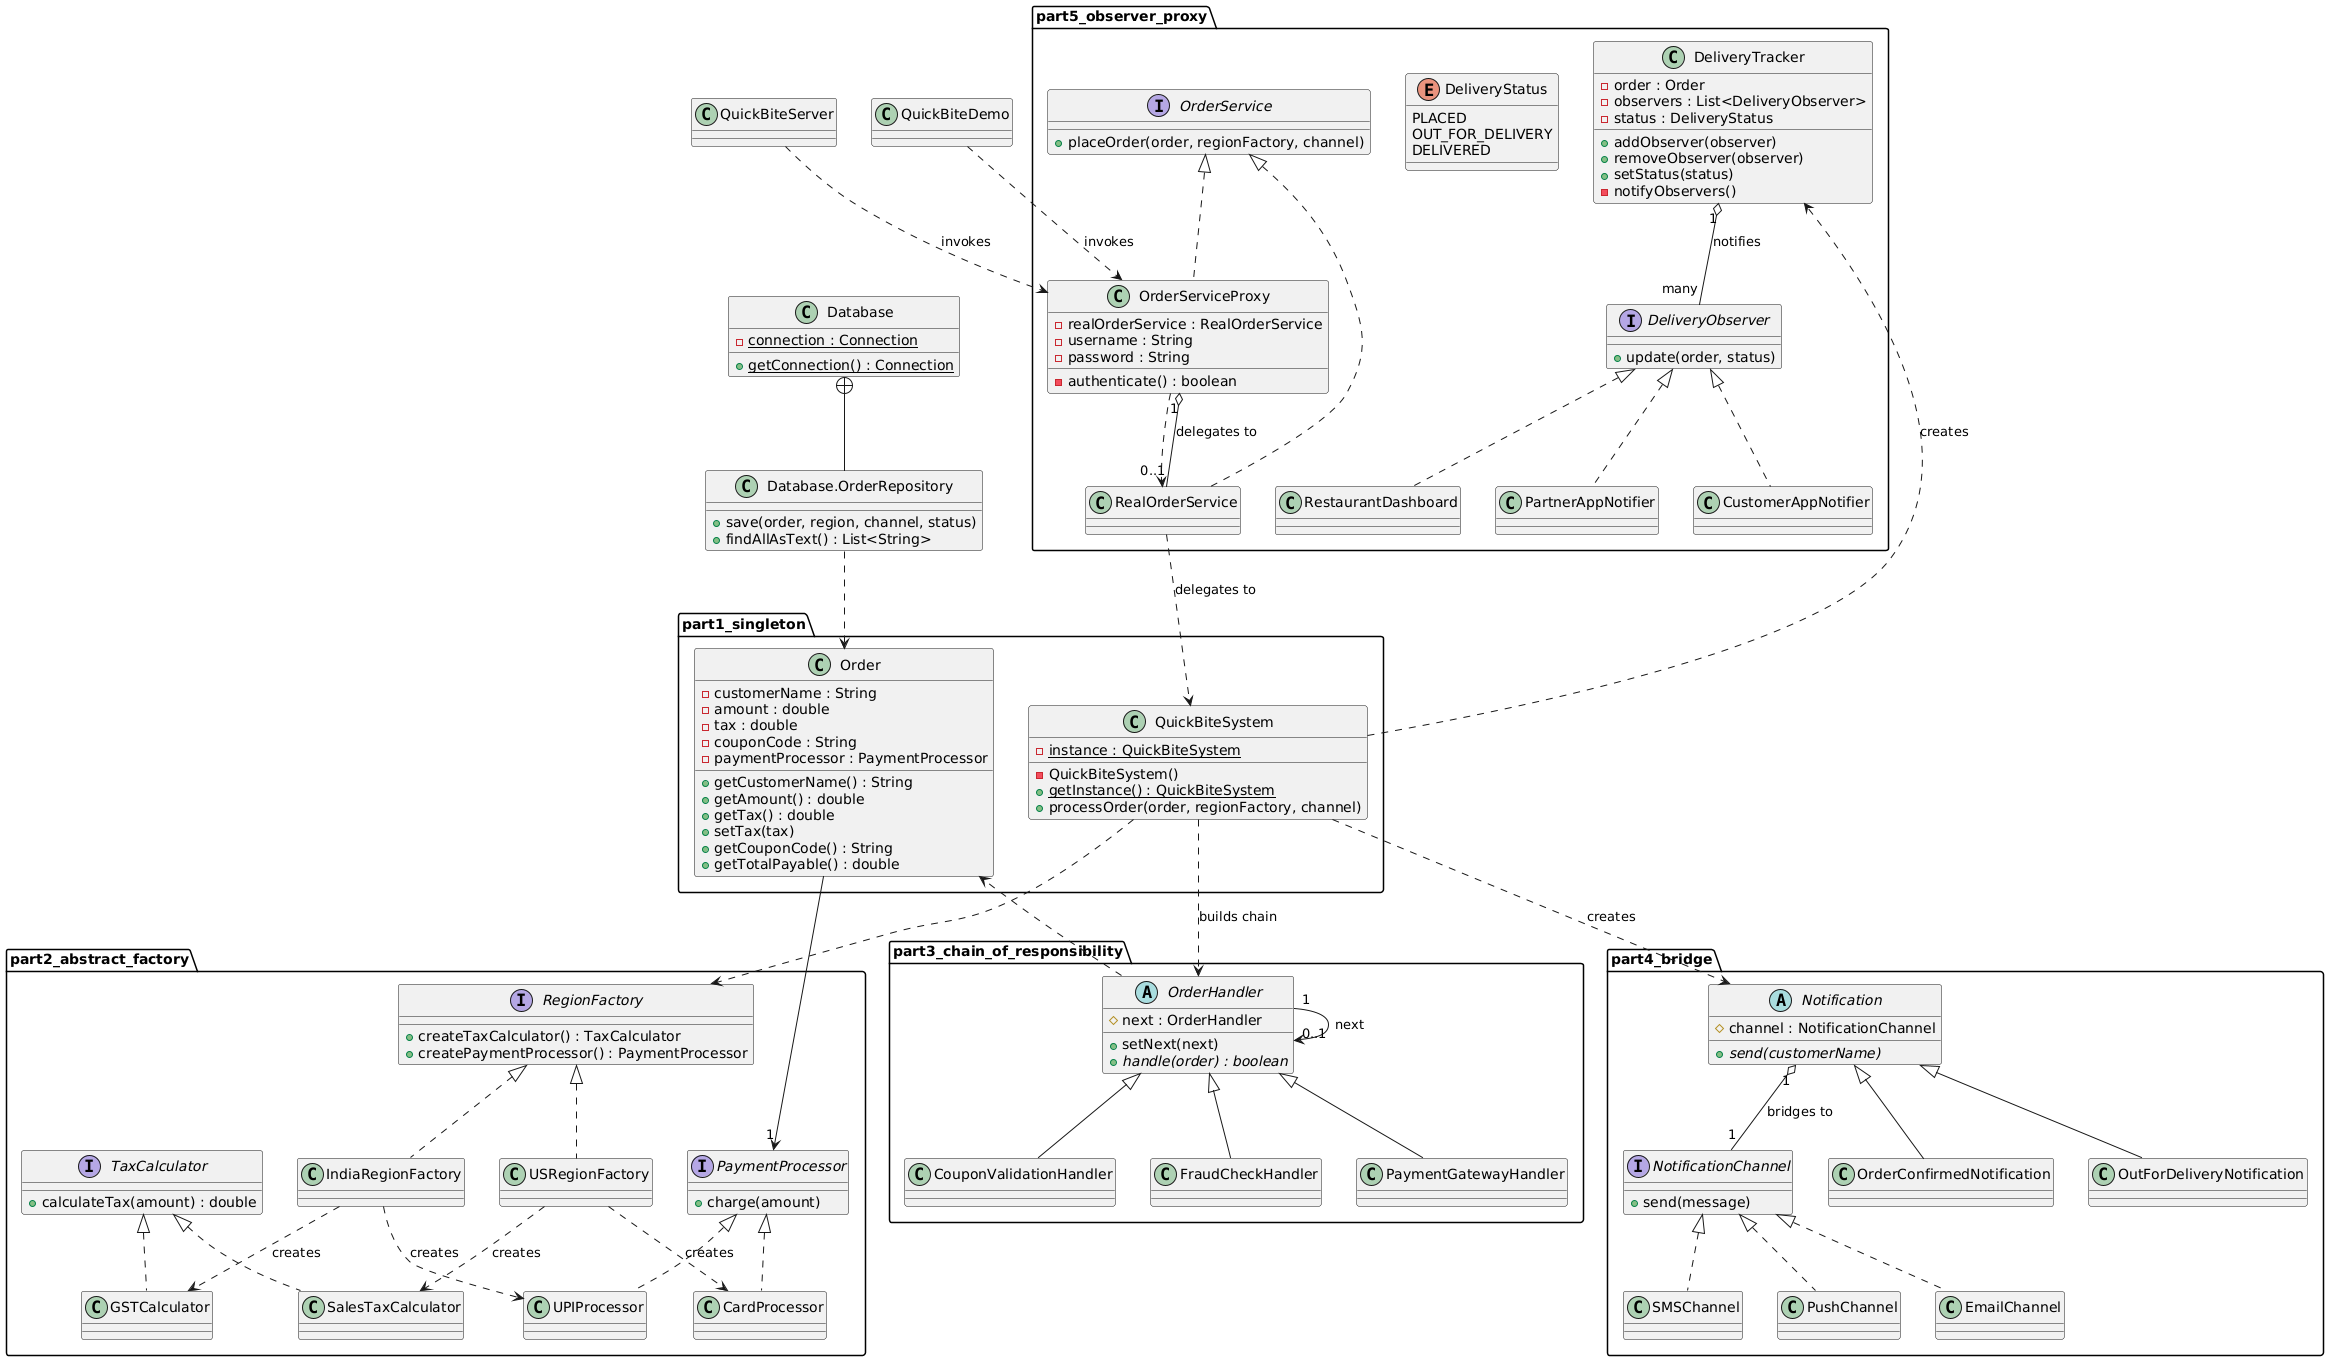

The diagram above was rendered by PlantUML. Its source (embedded in the PNG):
@startuml
package "part1_singleton" {
  class QuickBiteSystem {
    - {static} instance : QuickBiteSystem
    - QuickBiteSystem()
    + {static} getInstance() : QuickBiteSystem
    + processOrder(order, regionFactory, channel)
  }
  class Order {
    - customerName : String
    - amount : double
    - tax : double
    - couponCode : String
    - paymentProcessor : PaymentProcessor
    + getCustomerName() : String
    + getAmount() : double
    + getTax() : double
    + setTax(tax)
    + getCouponCode() : String
    + getTotalPayable() : double
  }
}

package "part2_abstract_factory" {
  interface RegionFactory {
    + createTaxCalculator() : TaxCalculator
    + createPaymentProcessor() : PaymentProcessor
  }
  interface TaxCalculator {
    + calculateTax(amount) : double
  }
  interface PaymentProcessor {
    + charge(amount)
  }
  class IndiaRegionFactory implements RegionFactory
  class USRegionFactory implements RegionFactory
  class GSTCalculator implements TaxCalculator
  class SalesTaxCalculator implements TaxCalculator
  class UPIProcessor implements PaymentProcessor
  class CardProcessor implements PaymentProcessor

  IndiaRegionFactory ..> GSTCalculator : creates
  IndiaRegionFactory ..> UPIProcessor : creates
  USRegionFactory ..> SalesTaxCalculator : creates
  USRegionFactory ..> CardProcessor : creates
}

package "part3_chain_of_responsibility" {
  abstract class OrderHandler {
    # next : OrderHandler
    + setNext(next)
    + {abstract} handle(order) : boolean
  }
  class CouponValidationHandler extends OrderHandler
  class FraudCheckHandler extends OrderHandler
  class PaymentGatewayHandler extends OrderHandler

  OrderHandler "1" --> "0..1" OrderHandler : next
}

package "part4_bridge" {
  interface NotificationChannel {
    + send(message)
  }
  abstract class Notification {
    # channel : NotificationChannel
    + {abstract} send(customerName)
  }
  class EmailChannel implements NotificationChannel
  class SMSChannel implements NotificationChannel
  class PushChannel implements NotificationChannel
  class OrderConfirmedNotification extends Notification
  class OutForDeliveryNotification extends Notification

  Notification "1" o-- "1" NotificationChannel : bridges to
}

package "part5_observer_proxy" {
  interface OrderService {
    + placeOrder(order, regionFactory, channel)
  }
  class RealOrderService implements OrderService
  class OrderServiceProxy implements OrderService {
    - realOrderService : RealOrderService
    - username : String
    - password : String
    - authenticate() : boolean
  }
  interface DeliveryObserver {
    + update(order, status)
  }
  class CustomerAppNotifier implements DeliveryObserver
  class RestaurantDashboard implements DeliveryObserver
  class PartnerAppNotifier implements DeliveryObserver
  enum DeliveryStatus {
    PLACED
    OUT_FOR_DELIVERY
    DELIVERED
  }
  class DeliveryTracker {
    - order : Order
    - observers : List<DeliveryObserver>
    - status : DeliveryStatus
    + addObserver(observer)
    + removeObserver(observer)
    + setStatus(status)
    - notifyObservers()
  }

  OrderServiceProxy "1" o-- "0..1" RealOrderService : delegates to
  DeliveryTracker "1" o-- "many" DeliveryObserver : notifies
}

class Database {
  - {static} connection : Connection
  + {static} getConnection() : Connection
}
class "Database.OrderRepository" as OrderRepository {
  + save(order, region, channel, status)
  + findAllAsText() : List<String>
}
Database +-- OrderRepository

class QuickBiteServer
class QuickBiteDemo

' cross-package relations
QuickBiteSystem ..> RegionFactory
QuickBiteSystem ..> OrderHandler : builds chain
QuickBiteSystem ..> Notification : creates
QuickBiteSystem ..> DeliveryTracker : creates
RealOrderService ..> QuickBiteSystem : delegates to
OrderServiceProxy ..> RealOrderService
OrderHandler ..> Order
Order --> "1" PaymentProcessor
OrderRepository ..> Order

' entry points (main methods) - light dependency, not part of pattern demo
QuickBiteServer ..> OrderServiceProxy : invokes
QuickBiteDemo ..> OrderServiceProxy : invokes
@enduml